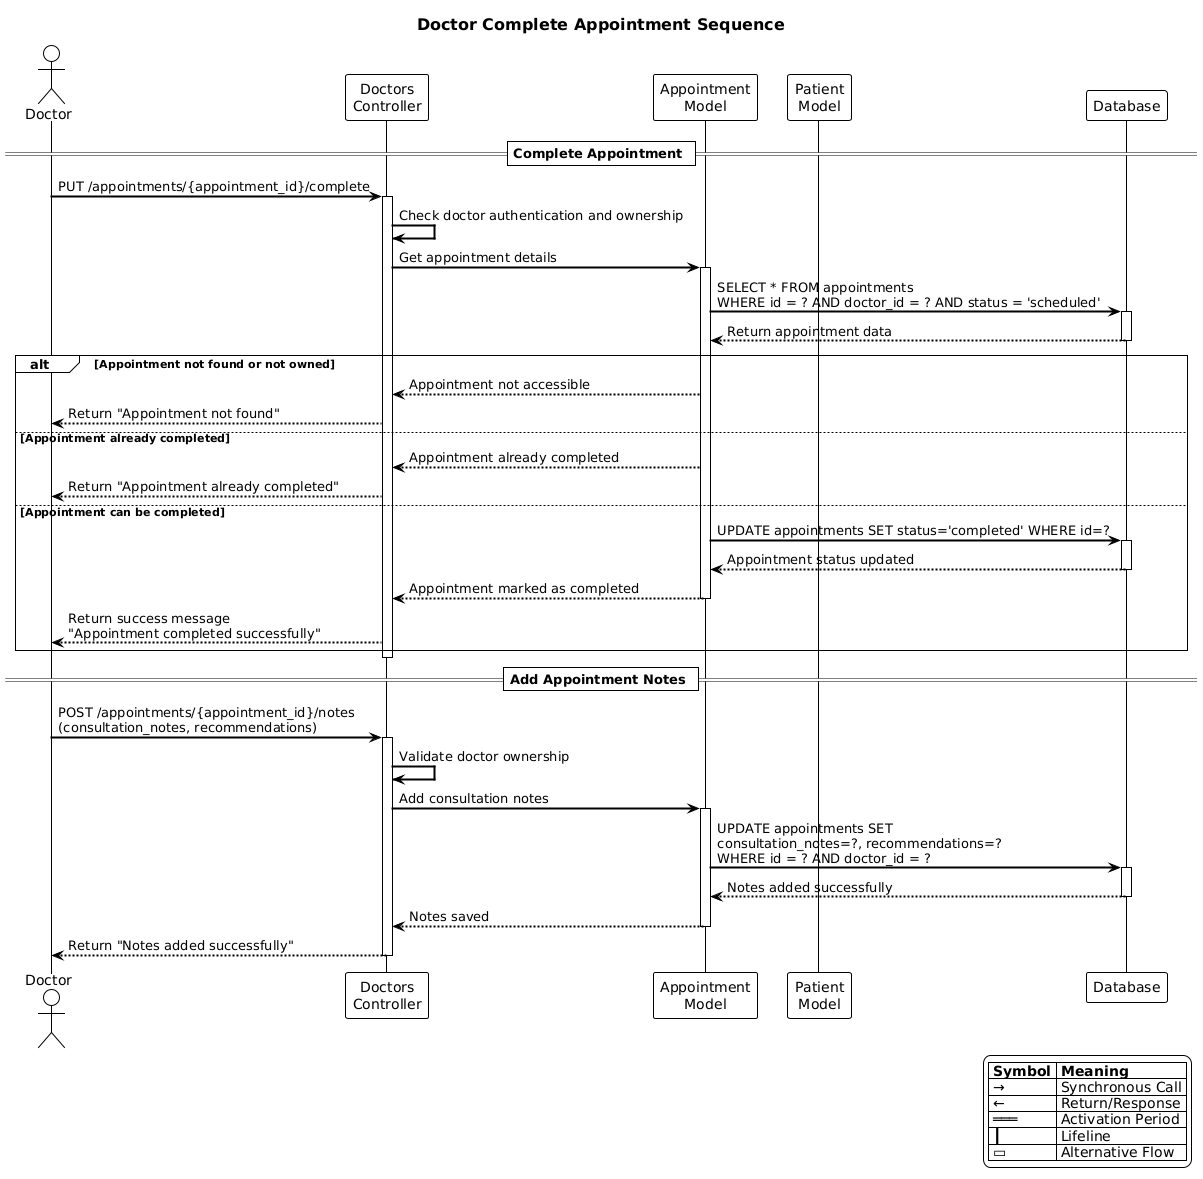

The diagram above was rendered by PlantUML. Its source (embedded in the PNG):
@startuml
!theme plain
skinparam backgroundColor white
skinparam sequenceArrowColor black
skinparam sequenceActorBorderColor black
skinparam sequenceActorBackgroundColor white
skinparam sequenceParticipantBorderColor black
skinparam sequenceParticipantBackgroundColor white
skinparam sequenceLifeLineBorderColor black
skinparam sequenceGroupBorderColor black
skinparam titleFontSize 16
skinparam titleFontColor black
skinparam sequenceArrowThickness 2

title Doctor Complete Appointment Sequence

actor Doctor
participant "Doctors\nController" as DC
participant "Appointment\nModel" as AM
participant "Patient\nModel" as PM
participant Database as DB

== Complete Appointment ==
Doctor -> DC: PUT /appointments/{appointment_id}/complete
activate DC
DC -> DC: Check doctor authentication and ownership

DC -> AM: Get appointment details
activate AM
AM -> DB: SELECT * FROM appointments\nWHERE id = ? AND doctor_id = ? AND status = 'scheduled'
activate DB
DB --> AM: Return appointment data
deactivate DB

alt Appointment not found or not owned
    AM --> DC: Appointment not accessible
    DC --> Doctor: Return "Appointment not found"
else Appointment already completed
    AM --> DC: Appointment already completed
    DC --> Doctor: Return "Appointment already completed"
else Appointment can be completed
    AM -> DB: UPDATE appointments SET status='completed' WHERE id=?
    activate DB
    DB --> AM: Appointment status updated
    deactivate DB
    AM --> DC: Appointment marked as completed
    deactivate AM
    
    DC --> Doctor: Return success message\n"Appointment completed successfully"
end
deactivate DC

== Add Appointment Notes ==
Doctor -> DC: POST /appointments/{appointment_id}/notes\n(consultation_notes, recommendations)
activate DC
DC -> DC: Validate doctor ownership

DC -> AM: Add consultation notes
activate AM
AM -> DB: UPDATE appointments SET\nconsultation_notes=?, recommendations=?\nWHERE id = ? AND doctor_id = ?
activate DB
DB --> AM: Notes added successfully
deactivate DB
AM --> DC: Notes saved
deactivate AM

DC --> Doctor: Return "Notes added successfully"
deactivate DC

legend right
  |= Symbol |= Meaning |
  | → | Synchronous Call |
  | ← | Return/Response |
  | ═══ | Activation Period |
  | ┃ | Lifeline |
  | ▭ | Alternative Flow |
endlegend
@enduml